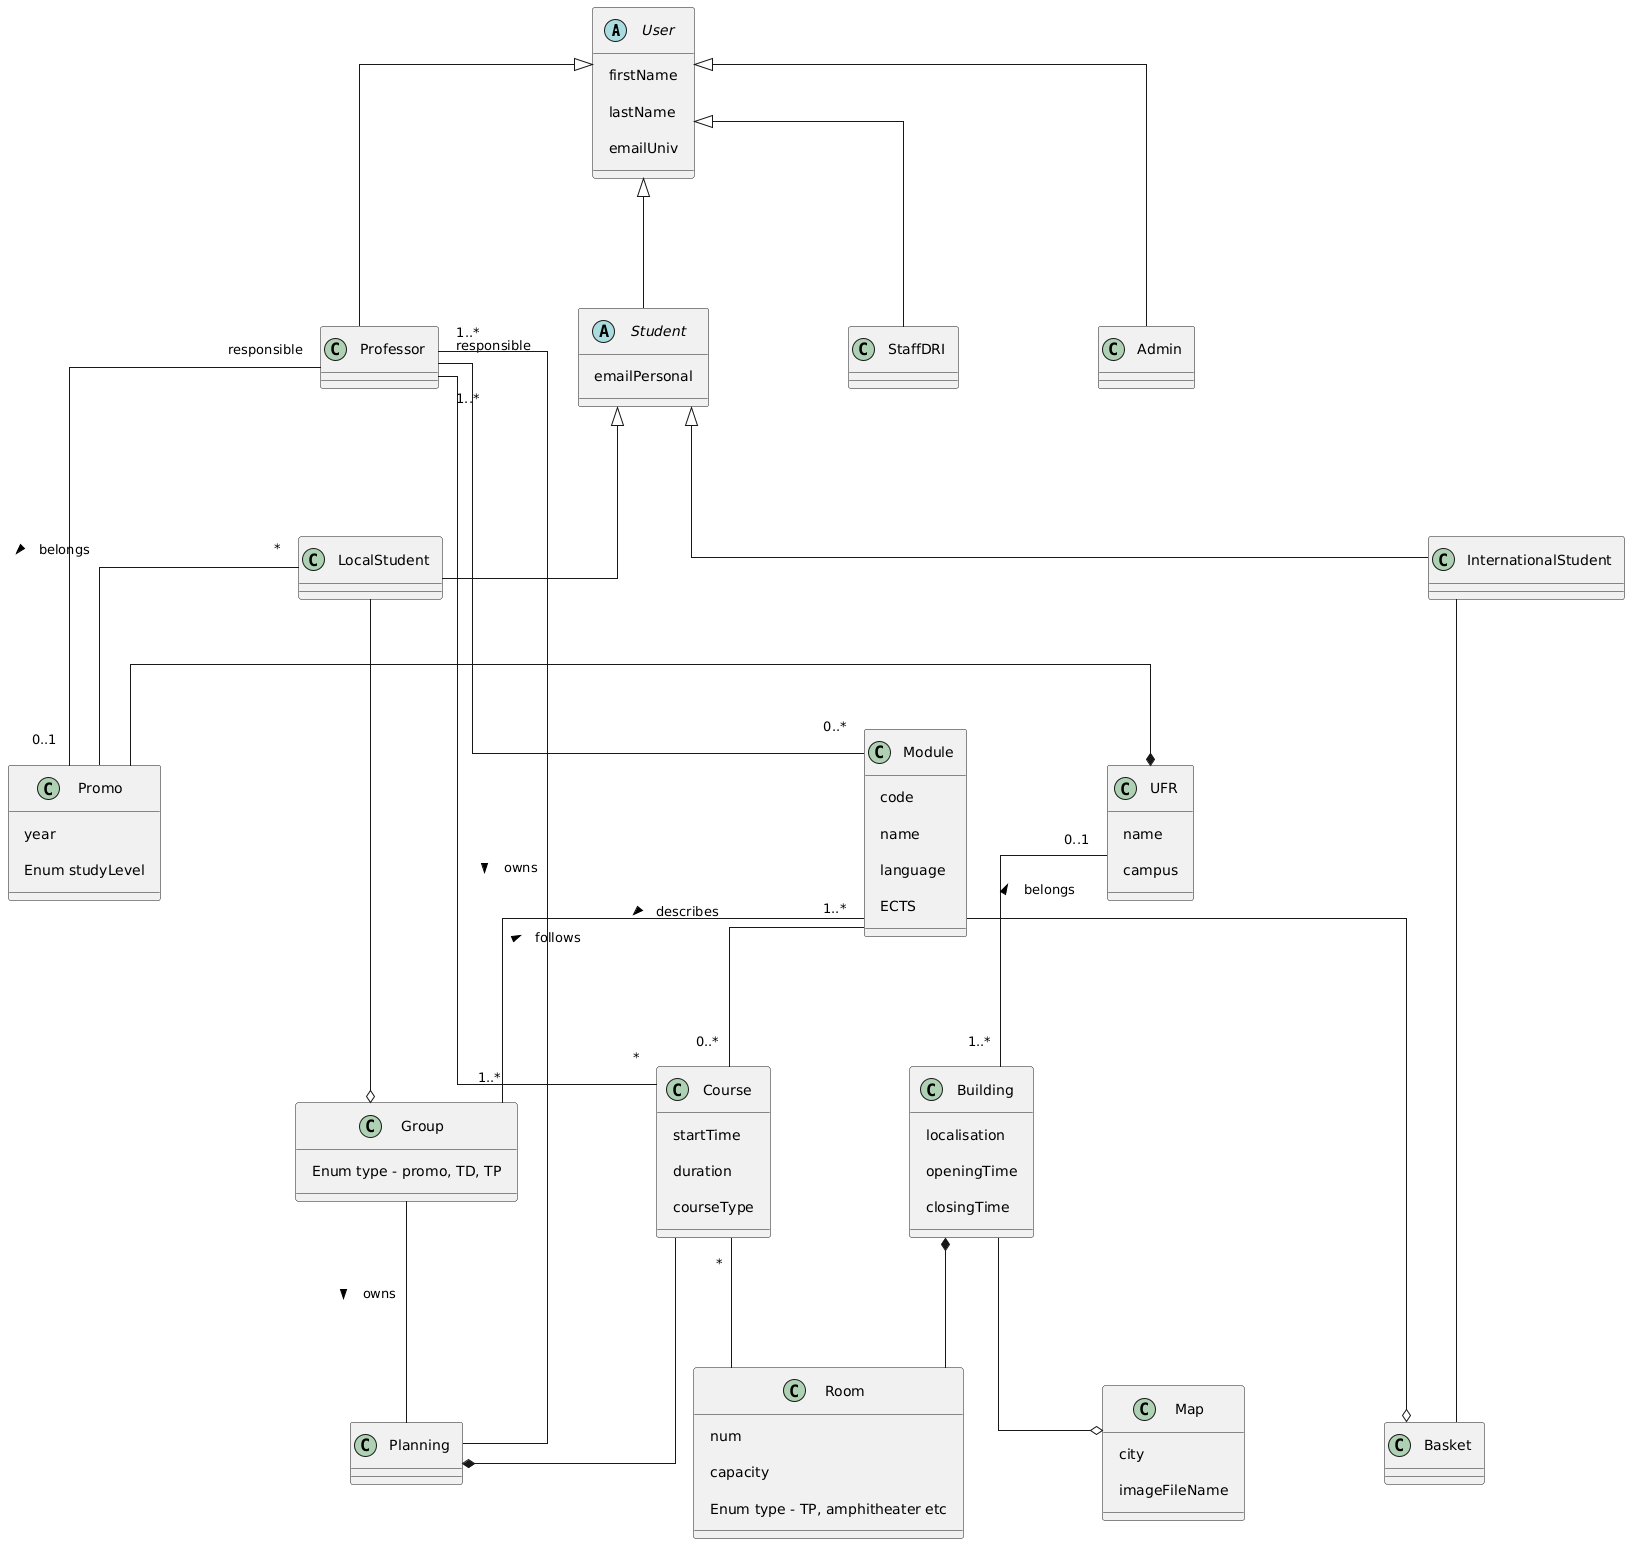

The diagram above was rendered by PlantUML. Its source (embedded in the PNG):
@startuml
skinparam linetype ortho
skinparam nodesep 140
skinparam ranksep 130
skinparam padding 10

abstract class User {
    firstName
    lastName
    emailUniv
}

class Professor {
    
}

abstract class Student {
    emailPersonal
}

class StaffDRI{
}

class Admin{
}

class LocalStudent{
}

class InternationalStudent{
}

Professor -u-|> User
Student -u-|> User
StaffDRI -u-|> User
Admin -u-|> User
LocalStudent -u-|> Student 
InternationalStudent -u-|> Student 

class Promo{
    year
    Enum studyLevel
}

class Module{
    code
    name
    language
    ECTS
}

class UFR{
    name
    campus   
}

class Group{
    Enum type - promo, TD, TP
}

class Course{
    startTime
    duration
    courseType
}

class Building{
    localisation
    openingTime
    closingTime
}

class Room{
    num
    capacity
    Enum type - TP, amphitheater etc
}

class Map{
    city
    imageFileName
}

class Planning {
}

class Basket{
}

User -[hidden]d- Professor

Professor -[hidden]r- Student

Promo -[hidden]r- Module
Module-[hidden]r- UFR

Group -[hidden]r- Course
Course -[hidden]r- Building

Room -[hidden]r- Map
Map -[hidden]r- Basket

Professor -[hidden]d- Promo
Student -[hidden]d- Module
Module-[hidden]d- Group
UFR -[hidden]d- Course
Building -[hidden]d- Room

Promo -[hidden]d- Group
'Group -[hidden]d- Planning
'Course -[hidden]d- Planning

Professor "responsible" -d- "0..1" Promo
Professor "responsible" -r- "0..*" Module
Professor "1..*" -d- "*" Course

LocalStudent "*" -d- Promo : belongs >
LocalStudent -d-o Group

'Module "*" -l- "*" Promo : follows <
Module-d- "0..*" Course : describes >

'Promo -d- Group : forms part of <

UFR *-l- Promo

Group "1..*" -r- "1..*" Module : follows >

Building *-d- Room
Building -r-o Map
Building "1..*" -l- "0..1" UFR : belongs > 

Room -u- "*" Course

Planning *-u- Course
'Planning -u- "1..*" Promo : owns <
'Planning -l- "1..*" Student : owns <
Planning -l- "1..*" Professor : owns <
Planning -u- Group: owns <

Basket o-u- Module
Basket -l- InternationalStudent
@enduml